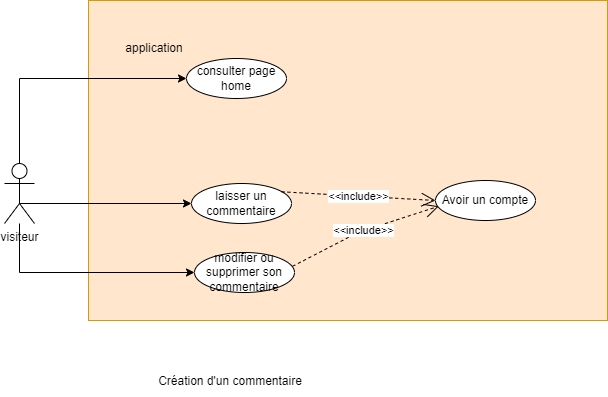

The diagram above was exported from draw.io. Its source (the exported page's mxGraphModel, read from the mxfile embedded in the PNG):
<mxGraphModel dx="1434" dy="699" grid="0" gridSize="10" guides="1" tooltips="1" connect="1" arrows="1" fold="1" page="1" pageScale="1" pageWidth="850" pageHeight="1100" math="0" shadow="0">
  <root>
    <mxCell id="0" />
    <mxCell id="1" parent="0" />
    <mxCell id="Vc94KsITPx5AucDQ1ABf-1" value="visiteur" style="shape=umlActor;verticalLabelPosition=bottom;verticalAlign=top;html=1;outlineConnect=0;" parent="1" vertex="1">
      <mxGeometry x="135" y="230" width="30" height="60" as="geometry" />
    </mxCell>
    <mxCell id="Vc94KsITPx5AucDQ1ABf-2" value="" style="rounded=0;whiteSpace=wrap;html=1;fillColor=#ffe6cc;strokeColor=#d79b00;" parent="1" vertex="1">
      <mxGeometry x="219" y="67" width="519" height="320" as="geometry" />
    </mxCell>
    <mxCell id="Vc94KsITPx5AucDQ1ABf-3" value="application" style="text;html=1;align=center;verticalAlign=middle;whiteSpace=wrap;rounded=0;" parent="1" vertex="1">
      <mxGeometry x="255" y="100" width="60" height="30" as="geometry" />
    </mxCell>
    <mxCell id="Vc94KsITPx5AucDQ1ABf-13" style="rounded=0;orthogonalLoop=1;jettySize=auto;html=1;startArrow=classic;startFill=1;endArrow=none;endFill=0;" parent="1" source="Vc94KsITPx5AucDQ1ABf-8" edge="1">
      <mxGeometry relative="1" as="geometry">
        <mxPoint x="150" y="270" as="targetPoint" />
      </mxGeometry>
    </mxCell>
    <mxCell id="Vc94KsITPx5AucDQ1ABf-10" value="Avoir un compte" style="ellipse;whiteSpace=wrap;html=1;" parent="1" vertex="1">
      <mxGeometry x="566" y="247" width="100" height="40" as="geometry" />
    </mxCell>
    <mxCell id="r2MOS1e0oWBLOvhezUNO-4" style="edgeStyle=orthogonalEdgeStyle;rounded=0;orthogonalLoop=1;jettySize=auto;html=1;startArrow=classic;startFill=1;endArrow=none;endFill=0;" parent="1" source="Vc94KsITPx5AucDQ1ABf-9" target="Vc94KsITPx5AucDQ1ABf-1" edge="1">
      <mxGeometry relative="1" as="geometry" />
    </mxCell>
    <mxCell id="Vc94KsITPx5AucDQ1ABf-9" value="modifier ou supprimer son commentaire" style="ellipse;whiteSpace=wrap;html=1;" parent="1" vertex="1">
      <mxGeometry x="325" y="319" width="100" height="40" as="geometry" />
    </mxCell>
    <mxCell id="Vc94KsITPx5AucDQ1ABf-8" value="laisser un commentaire" style="ellipse;whiteSpace=wrap;html=1;" parent="1" vertex="1">
      <mxGeometry x="322" y="250" width="100" height="40" as="geometry" />
    </mxCell>
    <mxCell id="Vc94KsITPx5AucDQ1ABf-21" style="edgeStyle=orthogonalEdgeStyle;rounded=0;orthogonalLoop=1;jettySize=auto;html=1;startArrow=classic;startFill=1;endArrow=none;endFill=0;" parent="1" source="Vc94KsITPx5AucDQ1ABf-17" target="Vc94KsITPx5AucDQ1ABf-1" edge="1">
      <mxGeometry relative="1" as="geometry" />
    </mxCell>
    <mxCell id="Vc94KsITPx5AucDQ1ABf-17" value="consulter page home" style="ellipse;whiteSpace=wrap;html=1;" parent="1" vertex="1">
      <mxGeometry x="317" y="125" width="100" height="40" as="geometry" />
    </mxCell>
    <mxCell id="r2MOS1e0oWBLOvhezUNO-2" value="&amp;lt;&amp;lt;include&amp;gt;&amp;gt;" style="endArrow=open;dashed=1;endFill=0;endSize=12;html=1;rounded=0;entryX=0;entryY=0.5;entryDx=0;entryDy=0;exitX=0.9;exitY=0.207;exitDx=0;exitDy=0;exitPerimeter=0;" parent="1" source="Vc94KsITPx5AucDQ1ABf-8" target="Vc94KsITPx5AucDQ1ABf-10" edge="1">
      <mxGeometry width="160" relative="1" as="geometry">
        <mxPoint x="419" y="272" as="sourcePoint" />
        <mxPoint x="548" y="268" as="targetPoint" />
      </mxGeometry>
    </mxCell>
    <mxCell id="r2MOS1e0oWBLOvhezUNO-5" value="&amp;lt;&amp;lt;include&amp;gt;&amp;gt;" style="endArrow=open;dashed=1;endFill=0;endSize=12;html=1;rounded=0;entryX=0.033;entryY=0.644;entryDx=0;entryDy=0;exitX=0.981;exitY=0.344;exitDx=0;exitDy=0;exitPerimeter=0;entryPerimeter=0;" parent="1" source="Vc94KsITPx5AucDQ1ABf-9" target="Vc94KsITPx5AucDQ1ABf-10" edge="1">
      <mxGeometry width="160" relative="1" as="geometry">
        <mxPoint x="412" y="295" as="sourcePoint" />
        <mxPoint x="566" y="303.72000000000025" as="targetPoint" />
        <Array as="points">
          <mxPoint x="489" y="298.72" />
        </Array>
      </mxGeometry>
    </mxCell>
    <mxCell id="iDpch6LlrRICMuFCExgq-1" value="Création d'un commentaire" style="text;html=1;strokeColor=none;fillColor=none;align=center;verticalAlign=middle;whiteSpace=wrap;rounded=0;" parent="1" vertex="1">
      <mxGeometry x="246" y="433" width="230" height="30" as="geometry" />
    </mxCell>
  </root>
</mxGraphModel>